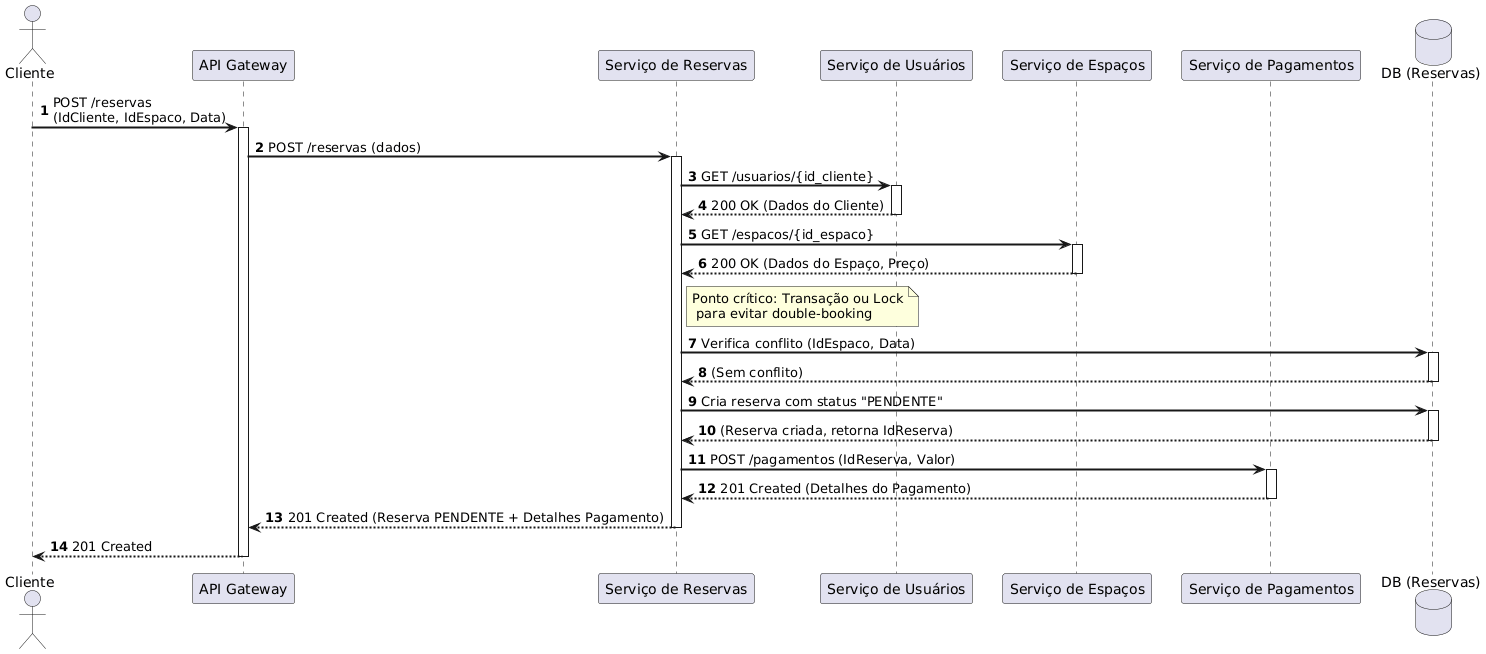

The diagram above was rendered by PlantUML. Its source (embedded in the PNG):
@startuml
' Diagrama 2: Criação de Reserva (Coordenado pelo Serviço de Reservas)
autonumber
skinparam sequenceArrowThickness 2
skinparam participantPadding 10
skinparam boxPadding 10

actor "Cliente" as Cliente
participant "API Gateway" as Gateway
participant "Serviço de Reservas" as SvcReservas
participant "Serviço de Usuários" as SvcUsuarios
participant "Serviço de Espaços" as SvcEspacos
participant "Serviço de Pagamentos" as SvcPagamentos
database "DB (Reservas)" as DBReservas

Cliente -> Gateway : POST /reservas\n(IdCliente, IdEspaco, Data)
activate Gateway
Gateway -> SvcReservas : POST /reservas (dados)
activate SvcReservas

' 1. Verificar Cliente
SvcReservas -> SvcUsuarios : GET /usuarios/{id_cliente}
activate SvcUsuarios
SvcUsuarios --> SvcReservas : 200 OK (Dados do Cliente)
deactivate SvcUsuarios

' 2. Verificar Espaço e buscar Preço
SvcReservas -> SvcEspacos : GET /espacos/{id_espaco}
activate SvcEspacos
SvcEspacos --> SvcReservas : 200 OK (Dados do Espaço, Preço)
deactivate SvcEspacos

' 3. Verificar Double Booking e Criar Reserva PENDENTE
note right of SvcReservas: Ponto crítico: Transação ou Lock\n para evitar double-booking
SvcReservas -> DBReservas : Verifica conflito (IdEspaco, Data)
activate DBReservas
DBReservas --> SvcReservas : (Sem conflito)
deactivate DBReservas

SvcReservas -> DBReservas : Cria reserva com status "PENDENTE"
activate DBReservas
DBReservas --> SvcReservas : (Reserva criada, retorna IdReserva)
deactivate DBReservas

' 4. Criar o Pagamento
SvcReservas -> SvcPagamentos : POST /pagamentos (IdReserva, Valor)
activate SvcPagamentos
SvcPagamentos --> SvcReservas : 201 Created (Detalhes do Pagamento)
deactivate SvcPagamentos

' 5. Responder ao Cliente
SvcReservas --> Gateway : 201 Created (Reserva PENDENTE + Detalhes Pagamento)
deactivate SvcReservas
Gateway --> Cliente : 201 Created
deactivate Gateway
@enduml